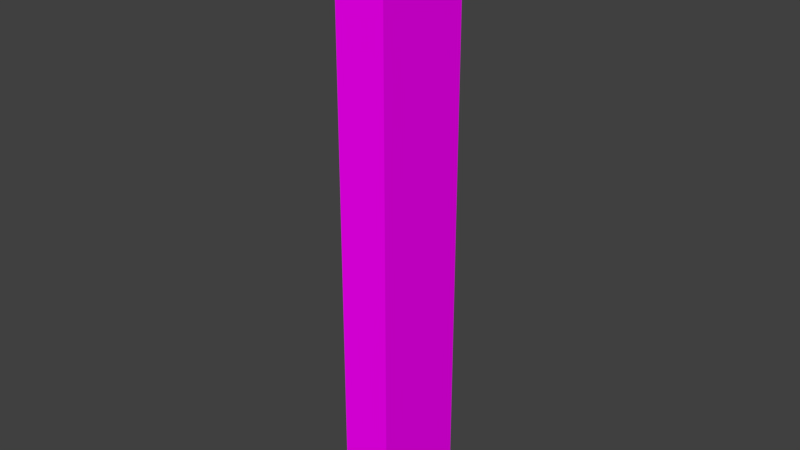 # Source: Wall_0.5x3x0.25.blend  (saved by Blender 2.78.0; exported with 4.5.12 LTS)
import bpy
from mathutils import Matrix  # noqa: F401  (used for matrix-valued properties, if any)

bpy.ops.wm.read_factory_settings(use_empty=True)
scene = bpy.context.scene
scene.name = 'Scene'

# ---- collections
col_collection_1 = bpy.data.collections.new('Collection 1'); scene.collection.children.link(col_collection_1)

# ---- images (referenced by path relative to the original .blend; pixels are not part of the script)
import os
ASSET_DIR = os.environ.get("B2B_ASSET_DIR", "")  # directory of the original .blend (textures are referenced by path, not embedded)
HERE = os.path.dirname(os.path.abspath(__file__))  # packed textures are extracted next to this script under _unpacked/

def load_image(name, relpath, width, height, colorspace="sRGB"):
    """Load a texture the original file referenced (path relative to the .blend, or extracted next to this script)."""
    p = next((c for c in (os.path.join(HERE, relpath), os.path.join(ASSET_DIR, relpath)) if relpath and os.path.exists(c)), "")
    if p:
        img = bpy.data.images.load(p, check_existing=True)
        img.name = name
    else:  # same state as the original file: an image datablock whose file is absent (Cycles renders it pink)
        img = bpy.data.images.new(name, width, height)
        img.source = "FILE"
        img.filepath = "//" + (relpath or name)
    img.colorspace_settings.name = colorspace
    return img
img_brickwork_texture_jpg = load_image('brickwork-texture.jpg', 'brickwork-texture.jpg', 1024, 1024, 'sRGB')

# ---- materials (node trees are filled in below, after node groups)
mat_interior_paint = bpy.data.materials.new('Interior Paint')
mat_interior_paint.alpha_threshold = 0.0
mat_interior_paint.roughness = 0.5
mat_brickwork = bpy.data.materials.new('Brickwork')
mat_brickwork.alpha_threshold = 0.0
mat_brickwork.roughness = 0.5

# ---- material node trees
mat_interior_paint.use_nodes = True; mat_interior_paint.node_tree.nodes.clear()
_N = mat_interior_paint.node_tree.nodes; _L = mat_interior_paint.node_tree.links
n0 = _N.new('ShaderNodeOutputMaterial'); n0.name = 'Material Output'; n0.location = (300, 300)
n1 = _N.new('ShaderNodeBsdfDiffuse'); n1.name = 'Diffuse BSDF'; n1.location = (10, 300)
n1.inputs[0].default_value = (0.5776, 0.521, 0.3712, 1.0)
_L.new(n1.outputs[0], n0.inputs[0])
n0.is_active_output = True
mat_brickwork.use_nodes = True; mat_brickwork.node_tree.nodes.clear()
_N = mat_brickwork.node_tree.nodes; _L = mat_brickwork.node_tree.links
n0 = _N.new('ShaderNodeOutputMaterial'); n0.name = 'Material Output'; n0.location = (300, 300)
n1 = _N.new('ShaderNodeBsdfDiffuse'); n1.name = 'Diffuse BSDF'; n1.location = (10, 300)
n2 = _N.new('ShaderNodeTexImage'); n2.name = 'Image Texture'; n2.location = (-180, 300)
n2.width = 140
n2.image = img_brickwork_texture_jpg
_L.new(n1.outputs[0], n0.inputs[0])
_L.new(n2.outputs[0], n1.inputs[0])
n0.is_active_output = True

# ---- world
world_world = bpy.data.worlds.new('World'); scene.world = world_world
world_world.color = (0.05088, 0.05088, 0.05088)
world_world.use_sun_shadow = False
world_world.sun_shadow_jitter_overblur = 0.0
world_world.cycles.sampling_method = 'MANUAL'

# ---- meshes
me_wall_0_5x3x_25 = bpy.data.meshes.new('Wall 0.5x3x.25')
me_wall_0_5x3x_25.from_pydata([(0.0, 0.0, 0.0), (0.0, 0.0, 3.0), (0.0, 0.0, 1.5), (0.0, 0.5, 3.0), (0.0, 0.0, 2.25), (0.0, 0.5, 0.0), (0.0, 0.0, 0.75), (0.25, 0.5, 3.0), (0.25, 0.0, 3.0), (0.25, 0.0, 2.25), (0.25, 0.5, 0.0), (0.25, 0.0, 0.75), (0.25, 0.0, 1.5), (0.25, 0.0, 0.0), (0.0, 0.25, 3.0), (0.25, 0.25, 3.0), (0.0, 0.25, 0.0), (0.25, 0.25, 0.0)], [], [(3, 7, 10, 5), (6, 0, 13, 11), (2, 6, 11, 12), (15, 8, 13, 17), (4, 2, 12, 9), (16, 5, 10, 17), (14, 1, 8, 15), (1, 4, 9, 8), (14, 16, 0, 1), (3, 5, 16, 14), (3, 14, 15, 7), (0, 16, 17, 13), (7, 15, 17, 10)])
me_wall_0_5x3x_25.polygons.foreach_set('material_index', [0, 1, 1, 1, 1, 0, 0, 1, 0, 0, 0, 0, 1])
_uv = me_wall_0_5x3x_25.uv_layers.new(name='UVMap')
_uv.uv.foreach_set('vector', [0.0, 0.0, 0.0, 0.0, 0.0, 0.0, 0.0, 0.0, 2.887e-05, 0.25, 2.887e-05, 2.887e-05, 0.08336, 2.887e-05, 0.08336, 0.25, 2.887e-05, 0.5, 2.887e-05, 0.25, 0.08336, 0.25, 0.08336, 0.5, 0.08336, 1.0, 2.887e-05, 1.0, 2.887e-05, 2.887e-05, 0.08336, 2.887e-05, 2.888e-05, 0.75, 2.887e-05, 0.5, 0.08336, 0.5, 0.08336, 0.75, 0.0, 0.0, 0.0, 0.0, 0.0, 0.0, 0.0, 0.0, 0.0, 0.0, 0.0, 0.0, 0.0, 0.0, 0.0, 0.0, 2.889e-05, 1.0, 2.888e-05, 0.75, 0.08336, 0.75, 0.08336, 1.0, 0.0, 0.0, 0.0, 0.0, 0.0, 0.0, 0.0, 0.0, 0.0, 0.0, 0.0, 0.0, 0.0, 0.0, 0.0, 0.0, 0.0, 0.0, 0.0, 0.0, 0.0, 0.0, 0.0, 0.0, 0.0, 0.0, 0.0, 0.0, 0.0, 0.0, 0.0, 0.0, 1.003, 1.0, 0.92, 1.0, 0.92, 2.887e-05, 1.003, 2.887e-05])
me_wall_0_5x3x_25.materials.append(mat_interior_paint)
me_wall_0_5x3x_25.materials.append(mat_brickwork)
me_wall_0_5x3x_25.use_remesh_preserve_volume = False
me_wall_0_5x3x_25.use_remesh_preserve_attributes = False
me_wall_0_5x3x_25.use_mirror_vertex_groups = False
me_wall_0_5x3x_25.update()

# ---- objects
ob_sm_wall_0_5x3x0_25 = bpy.data.objects.new('SM_Wall_0.5x3x0.25', me_wall_0_5x3x_25)

# ---- transforms, parenting, visibility, modifiers, constraints
ob_sm_wall_0_5x3x0_25.location = (0.004772, 0.002612, -0.006643)
ob_sm_wall_0_5x3x0_25.lineart.crease_threshold = 0.0

# ---- collection membership
col_collection_1.objects.link(ob_sm_wall_0_5x3x0_25)

# ---- scene / render settings (as saved in the file)
scene.frame_start = 1; scene.frame_end = 250; scene.frame_set(1)
scene.render.engine = 'CYCLES'
scene.render.resolution_percentage = 50
scene.render.dither_intensity = 0.0
scene.cycles.use_denoising = False
scene.cycles.samples = 128
scene.cycles.sampling_pattern = 'TABULATED_SOBOL'
scene.cycles.light_sampling_threshold = 0.0
scene.cycles.use_adaptive_sampling = False
scene.cycles.use_light_tree = False
scene.cycles.blur_glossy = 0.0
scene.cycles.sample_clamp_indirect = 0.0
scene.view_settings.view_transform = 'Standard'
bpy.context.view_layer.update()

# ---- added for rendering (the .blend has no active camera and no usable light): camera, sun
cam_auto = bpy.data.cameras.new('AutoCamera')
cam_auto.lens = 50.0
cam_auto.sensor_width = 36.0
cam_auto.clip_end = 1000.0
ob_auto_camera = bpy.data.objects.new('AutoCamera', cam_auto)
scene.collection.objects.link(ob_auto_camera)
ob_auto_camera.location = (2.95322, -3.13553, 3.75212)
ob_auto_camera.rotation_euler = (1.09748, -7.21219e-08, 0.694738)
scene.camera = ob_auto_camera
light_auto_sun = bpy.data.lights.new('AutoSun', 'SUN')
light_auto_sun.energy = 3.0
light_auto_sun.angle = 0.0523599
ob_auto_sun = bpy.data.objects.new('AutoSun', light_auto_sun)
scene.collection.objects.link(ob_auto_sun)
ob_auto_sun.rotation_euler = (0.872665, 0.174533, 0.523599)
bpy.context.view_layer.update()
